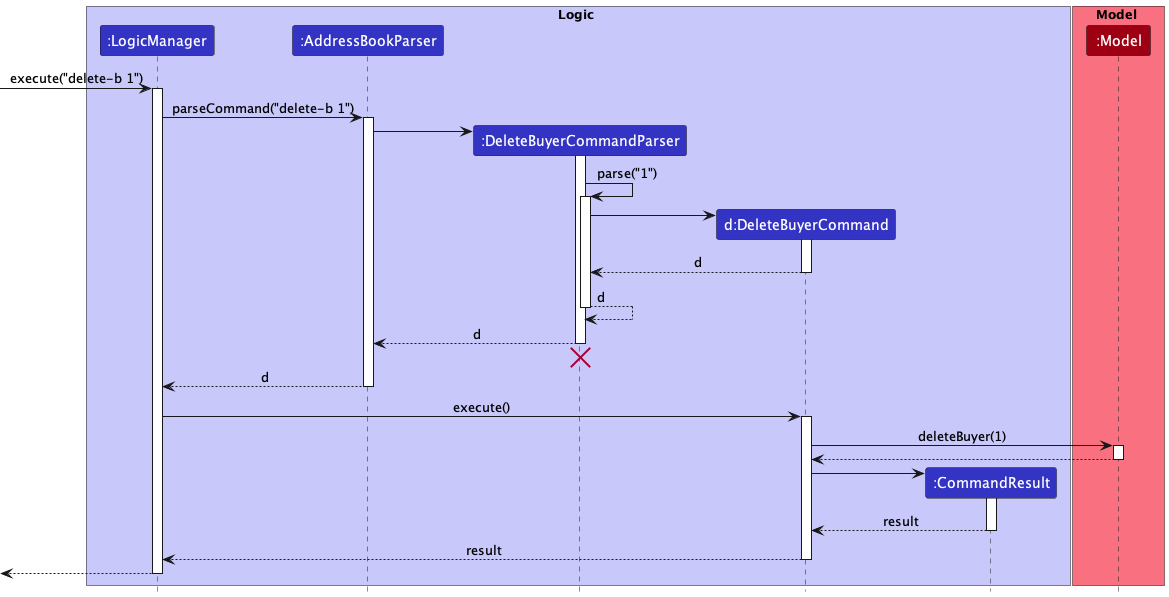

The diagram above was rendered by PlantUML. Its source (embedded in the PNG):
@startuml
!include style.puml

box Logic LOGIC_COLOR_T1
participant ":LogicManager" as LogicManager LOGIC_COLOR
participant ":AddressBookParser" as AddressBookParser LOGIC_COLOR
participant ":DeleteBuyerCommandParser" as DeleteBuyerCommandParser LOGIC_COLOR
participant "d:DeleteBuyerCommand" as DeleteBuyerCommand LOGIC_COLOR
participant ":CommandResult" as CommandResult LOGIC_COLOR
end box

box Model MODEL_COLOR_T1
participant ":Model" as Model MODEL_COLOR
end box

[-> LogicManager : execute("delete-b 1")
activate LogicManager

LogicManager -> AddressBookParser : parseCommand("delete-b 1")
activate AddressBookParser

create DeleteBuyerCommandParser
AddressBookParser -> DeleteBuyerCommandParser
activate DeleteBuyerCommandParser

DeleteBuyerCommandParser -> DeleteBuyerCommandParser : parse("1")
activate DeleteBuyerCommandParser

create DeleteBuyerCommand
DeleteBuyerCommandParser -> DeleteBuyerCommand
activate DeleteBuyerCommand

DeleteBuyerCommand --> DeleteBuyerCommandParser : d
deactivate DeleteBuyerCommand

DeleteBuyerCommandParser --> DeleteBuyerCommandParser : d
deactivate DeleteBuyerCommandParser

DeleteBuyerCommandParser --> AddressBookParser : d
deactivate DeleteBuyerCommandParser
'Hidden arrow to position the destroy marker below the end of the activation bar.
DeleteBuyerCommandParser -[hidden]-> AddressBookParser
destroy DeleteBuyerCommandParser

AddressBookParser --> LogicManager : d
deactivate AddressBookParser

LogicManager -> DeleteBuyerCommand : execute()
activate DeleteBuyerCommand

DeleteBuyerCommand -> Model : deleteBuyer(1)
activate Model

Model --> DeleteBuyerCommand
deactivate Model

create CommandResult
DeleteBuyerCommand -> CommandResult 
activate CommandResult

CommandResult --> DeleteBuyerCommand : result
deactivate CommandResult

DeleteBuyerCommand --> LogicManager : result
deactivate DeleteBuyerCommand

[<--LogicManager
deactivate LogicManager
@enduml